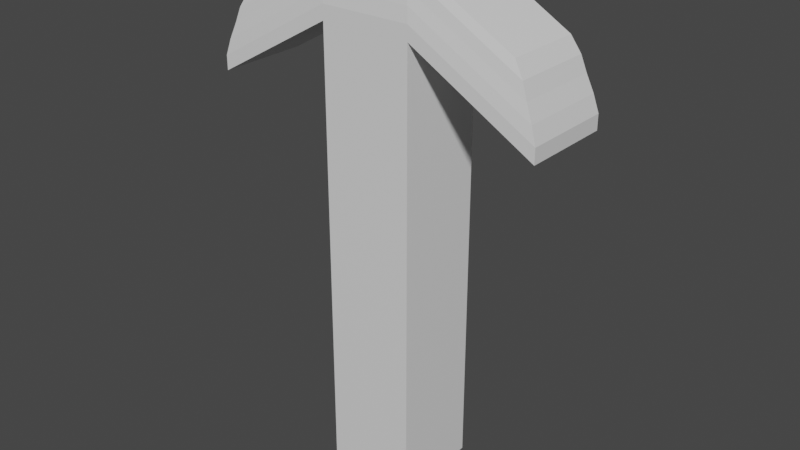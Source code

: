 # Source: Arrow.blend  (saved by Blender 2.93.20; exported with 4.5.12 LTS)
import bpy
from mathutils import Matrix  # noqa: F401  (used for matrix-valued properties, if any)

bpy.ops.wm.read_factory_settings(use_empty=True)
scene = bpy.context.scene
scene.name = 'Scene'

# ---- collections
col_collection = bpy.data.collections.new('Collection'); scene.collection.children.link(col_collection)

# ---- materials (node trees are filled in below, after node groups)
mat_material = bpy.data.materials.new('Material')
mat_material.alpha_threshold = 0.0
mat_material.use_transparent_shadow = False
mat_material.line_color = (0.0, 0.0, 0.0, 1.0)

# ---- material node trees
mat_material.use_nodes = True; mat_material.node_tree.nodes.clear()
_N = mat_material.node_tree.nodes; _L = mat_material.node_tree.links
n0 = _N.new('ShaderNodeOutputMaterial'); n0.name = 'Material Output'; n0.location = (300, 300)
n1 = _N.new('ShaderNodeBsdfPrincipled'); n1.name = 'Principled BSDF'; n1.location = (10, 300)
n1.distribution = 'GGX'
n1.subsurface_method = 'BURLEY'
n1.inputs[2].default_value = 0.4
n1.inputs[3].default_value = 1.45
n1.inputs[27].default_value = (0.0, 0.0, 0.0, 1.0)
n1.inputs[28].default_value = 1.0
_L.new(n1.outputs[0], n0.inputs[0])
n0.is_active_output = True

# ---- world
world_world = bpy.data.worlds.new('World'); scene.world = world_world
world_world.use_nodes = True; world_world.node_tree.nodes.clear()
_N = world_world.node_tree.nodes; _L = world_world.node_tree.links
n0 = _N.new('ShaderNodeOutputWorld'); n0.name = 'World Output'; n0.location = (300, 300)
n1 = _N.new('ShaderNodeBackground'); n1.name = 'Background'; n1.location = (10, 300)
n1.inputs[0].default_value = (0.05088, 0.05088, 0.05088, 1.0)
_L.new(n1.outputs[0], n0.inputs[0])
n0.is_active_output = True
world_world.color = (0.05088, 0.05088, 0.05088)
world_world.use_sun_shadow = False
world_world.sun_shadow_jitter_overblur = 0.0

# ---- meshes
me_cube = bpy.data.meshes.new('Cube')
me_cube.from_pydata([(0.2, 0.2, 1.0), (0.2, 0.2, -1.0), (0.2, -0.2, 1.0), (0.2, -0.2, -1.0), (-0.2, 0.2, 1.0), (-0.2, 0.2, -1.0), (-0.2, -0.2, 1.0), (-0.2, -0.2, -1.0), (0.1687, -0.1687, 1.29), (-0.1687, -0.1687, 1.29), (0.1687, 0.1687, 1.29), (-0.1687, 0.1687, 1.29), (0.7448, 0.2, 0.6881), (0.7448, -0.2, 0.6881), (-0.7448, -0.2, 0.6881), (-0.7448, 0.2, 0.6881), (0.6282, 0.1687, 1.027), (0.6282, -0.1687, 1.027), (-0.6282, -0.1687, 1.027), (-0.6282, 0.1687, 1.027), (0.2, -0.2, 1.064), (0.1939, -0.1939, 1.127), (0.1859, -0.1859, 1.185), (0.1795, -0.1795, 1.241), (-0.1795, -0.1795, 1.241), (-0.1859, -0.1859, 1.185), (-0.1939, -0.1939, 1.127), (-0.2, -0.2, 1.064), (-0.1795, 0.1795, 1.241), (-0.1859, 0.1859, 1.185), (-0.1939, 0.1939, 1.127), (-0.2, 0.2, 1.064), (0.2, 0.2, 1.064), (0.1939, 0.1939, 1.127), (0.1859, 0.1859, 1.185), (0.1795, 0.1795, 1.241), (0.7448, -0.2, 0.7524), (0.722, -0.1939, 0.8244), (0.6924, -0.1859, 0.8955), (0.6687, -0.1795, 0.9612), (-0.6687, -0.1795, 0.9612), (-0.6924, -0.1859, 0.8955), (-0.722, -0.1939, 0.8244), (-0.7448, -0.2, 0.7524), (-0.6687, 0.1795, 0.9612), (-0.6924, 0.1859, 0.8955), (-0.722, 0.1939, 0.8244), (-0.7448, 0.2, 0.7524), (0.7448, 0.2, 0.7524), (0.722, 0.1939, 0.8244), (0.6924, 0.1859, 0.8955), (0.6687, 0.1795, 0.9612)], [], [(24, 23, 8, 9), (3, 2, 6, 7), (7, 6, 4, 5), (5, 1, 3, 7), (1, 0, 2, 3), (5, 4, 0, 1), (10, 11, 9, 8), (10, 8, 17, 16), (24, 9, 18, 40), (35, 28, 11, 10), (44, 40, 18, 19), (39, 51, 16, 17), (4, 6, 14, 15), (31, 4, 15, 47), (2, 0, 12, 13), (20, 2, 13, 36), (9, 11, 19, 18), (35, 10, 16, 51), (0, 32, 48, 12), (32, 33, 49, 48), (33, 34, 50, 49), (34, 35, 51, 50), (8, 23, 39, 17), (23, 22, 38, 39), (22, 21, 37, 38), (21, 20, 36, 37), (11, 28, 44, 19), (28, 29, 45, 44), (29, 30, 46, 45), (30, 31, 47, 46), (13, 12, 48, 36), (36, 48, 49, 37), (37, 49, 50, 38), (38, 50, 51, 39), (15, 14, 43, 47), (47, 43, 42, 46), (46, 42, 41, 45), (45, 41, 40, 44), (0, 4, 31, 32), (32, 31, 30, 33), (33, 30, 29, 34), (34, 29, 28, 35), (6, 27, 43, 14), (27, 26, 42, 43), (26, 25, 41, 42), (25, 24, 40, 41), (6, 2, 20, 27), (27, 20, 21, 26), (26, 21, 22, 25), (25, 22, 23, 24)])
_uv = me_cube.uv_layers.new(name='UVMap')
_uv.uv.foreach_set('vector', [0.5896, 0.01206, 0.4966, 0.04225, 0.4952, 0.02836, 0.5825, 0.0, 0.6787, 0.621, 0.5116, 0.1066, 0.6152, 0.07296, 0.7823, 0.5874, 1.0, 0.0, 1.0, 0.5251, 0.8911, 0.5251, 0.8911, 0.0, 0.2177, 0.621, 0.3266, 0.621, 0.3266, 0.7299, 0.2177, 0.7299, 0.8911, 0.0, 0.8911, 0.5251, 0.7823, 0.5251, 0.7823, 0.0, 0.2876, 0.621, 0.1205, 0.1066, 0.224, 0.07296, 0.3911, 0.5874, 0.8741, 0.6502, 0.8741, 0.742, 0.7823, 0.742, 0.7823, 0.6502, 0.8741, 0.6502, 0.7823, 0.6502, 0.7823, 0.5251, 0.8741, 0.5251, 0.5896, 0.01206, 0.5825, 0.0, 0.7234, 0.02902, 0.7396, 0.04296, 0.1984, 0.01206, 0.1055, 0.04225, 0.1041, 0.02836, 0.1914, 0.0, 0.5012, 0.7243, 0.5012, 0.6266, 0.5214, 0.6296, 0.5214, 0.7214, 0.4037, 0.7243, 0.4037, 0.6266, 0.424, 0.6296, 0.424, 0.7214, 0.2177, 0.7693, 0.1089, 0.7693, 0.1089, 0.621, 0.2177, 0.621, 0.1151, 0.09006, 0.1205, 0.1066, 0.005533, 0.2326, 0.0001644, 0.2161, 0.0, 0.621, 0.1089, 0.621, 0.1089, 0.7693, 0.0, 0.7693, 0.5063, 0.09006, 0.5116, 0.1066, 0.3967, 0.2326, 0.3913, 0.2161, 0.7823, 0.742, 0.8741, 0.742, 0.8741, 0.867, 0.7823, 0.867, 0.1984, 0.01206, 0.1914, 0.0, 0.3323, 0.02902, 0.3484, 0.04296, 0.224, 0.07296, 0.2187, 0.05643, 0.3858, 0.09085, 0.3911, 0.1074, 0.2187, 0.05643, 0.2118, 0.04071, 0.3738, 0.07407, 0.3858, 0.09085, 0.2118, 0.04071, 0.2048, 0.02606, 0.3601, 0.05805, 0.3738, 0.07407, 0.2048, 0.02606, 0.1984, 0.01206, 0.3484, 0.04296, 0.3601, 0.05805, 0.4952, 0.02836, 0.4966, 0.04225, 0.3934, 0.1554, 0.3982, 0.1347, 0.4966, 0.04225, 0.4997, 0.05732, 0.3928, 0.1745, 0.3934, 0.1554, 0.4997, 0.05732, 0.5026, 0.07331, 0.3911, 0.1955, 0.3928, 0.1745, 0.5026, 0.07331, 0.5063, 0.09006, 0.3913, 0.2161, 0.3911, 0.1955, 0.1041, 0.02836, 0.1055, 0.04225, 0.002245, 0.1554, 0.007092, 0.1347, 0.1055, 0.04225, 0.1085, 0.05732, 0.001665, 0.1745, 0.002245, 0.1554, 0.1085, 0.05732, 0.1115, 0.07331, 0.0, 0.1955, 0.001665, 0.1745, 0.1115, 0.07331, 0.1151, 0.09006, 0.0001644, 0.2161, 0.0, 0.1955, 0.3266, 0.7299, 0.3266, 0.621, 0.3435, 0.621, 0.3435, 0.7299, 0.3435, 0.7299, 0.3435, 0.621, 0.364, 0.6227, 0.364, 0.7282, 0.364, 0.7282, 0.364, 0.6227, 0.3848, 0.6249, 0.3848, 0.7261, 0.3848, 0.7261, 0.3848, 0.6249, 0.4037, 0.6266, 0.4037, 0.7243, 0.424, 0.7299, 0.424, 0.621, 0.4409, 0.621, 0.4409, 0.7299, 0.4409, 0.7299, 0.4409, 0.621, 0.4614, 0.6227, 0.4614, 0.7282, 0.4614, 0.7282, 0.4614, 0.6227, 0.4822, 0.6249, 0.4822, 0.7261, 0.4822, 0.7261, 0.4822, 0.6249, 0.5012, 0.6266, 0.5012, 0.7243, 0.224, 0.07296, 0.1205, 0.1066, 0.1151, 0.09006, 0.2187, 0.05643, 0.2187, 0.05643, 0.1151, 0.09006, 0.1115, 0.07331, 0.2118, 0.04071, 0.2118, 0.04071, 0.1115, 0.07331, 0.1085, 0.05732, 0.2048, 0.02606, 0.2048, 0.02606, 0.1085, 0.05732, 0.1055, 0.04225, 0.1984, 0.01206, 0.6152, 0.07296, 0.6098, 0.05643, 0.7769, 0.09085, 0.7823, 0.1074, 0.6098, 0.05643, 0.603, 0.04071, 0.7649, 0.07407, 0.7769, 0.09085, 0.603, 0.04071, 0.5959, 0.02606, 0.7512, 0.05805, 0.7649, 0.07407, 0.5959, 0.02606, 0.5896, 0.01206, 0.7396, 0.04296, 0.7512, 0.05805, 0.6152, 0.07296, 0.5116, 0.1066, 0.5063, 0.09006, 0.6098, 0.05643, 0.6098, 0.05643, 0.5063, 0.09006, 0.5026, 0.07331, 0.603, 0.04071, 0.603, 0.04071, 0.5026, 0.07331, 0.4997, 0.05732, 0.5959, 0.02606, 0.5959, 0.02606, 0.4997, 0.05732, 0.4966, 0.04225, 0.5896, 0.01206])
_ca = me_cube.color_attributes.new('Col', 'BYTE_COLOR', 'CORNER')
_ca.data.foreach_set('color', [1.0, 1.0, 1.0, 1.0, 1.0, 1.0, 1.0, 1.0, 1.0, 1.0, 1.0, 1.0, 1.0, 1.0, 1.0, 1.0, 1.0, 1.0, 1.0, 1.0, 1.0, 1.0, 1.0, 1.0, 1.0, 1.0, 1.0, 1.0, 1.0, 1.0, 1.0, 1.0, 1.0, 1.0, 1.0, 1.0, 1.0, 1.0, 1.0, 1.0, 1.0, 1.0, 1.0, 1.0, 1.0, 1.0, 1.0, 1.0, 1.0, 1.0, 1.0, 1.0, 1.0, 1.0, 1.0, 1.0, 1.0, 1.0, 1.0, 1.0, 1.0, 1.0, 1.0, 1.0, 1.0, 1.0, 1.0, 1.0, 1.0, 1.0, 1.0, 1.0, 1.0, 1.0, 1.0, 1.0, 1.0, 1.0, 1.0, 1.0, 1.0, 1.0, 1.0, 1.0, 1.0, 1.0, 1.0, 1.0, 1.0, 1.0, 1.0, 1.0, 1.0, 1.0, 1.0, 1.0, 1.0, 1.0, 1.0, 1.0, 1.0, 1.0, 1.0, 1.0, 1.0, 1.0, 1.0, 1.0, 1.0, 1.0, 1.0, 1.0, 1.0, 1.0, 1.0, 1.0, 1.0, 1.0, 1.0, 1.0, 1.0, 1.0, 1.0, 1.0, 1.0, 1.0, 1.0, 1.0, 1.0, 1.0, 1.0, 1.0, 1.0, 1.0, 1.0, 1.0, 1.0, 1.0, 1.0, 1.0, 1.0, 1.0, 1.0, 1.0, 1.0, 1.0, 1.0, 1.0, 1.0, 1.0, 1.0, 1.0, 1.0, 1.0, 1.0, 1.0, 1.0, 1.0, 1.0, 1.0, 1.0, 1.0, 1.0, 1.0, 1.0, 1.0, 1.0, 1.0, 1.0, 1.0, 1.0, 1.0, 1.0, 1.0, 1.0, 1.0, 1.0, 1.0, 1.0, 1.0, 1.0, 1.0, 1.0, 1.0, 1.0, 1.0, 1.0, 1.0, 1.0, 1.0, 1.0, 1.0, 1.0, 1.0, 1.0, 1.0, 1.0, 1.0, 1.0, 1.0, 1.0, 1.0, 1.0, 1.0, 1.0, 1.0, 1.0, 1.0, 1.0, 1.0, 1.0, 1.0, 1.0, 1.0, 1.0, 1.0, 1.0, 1.0, 1.0, 1.0, 1.0, 1.0, 1.0, 1.0, 1.0, 1.0, 1.0, 1.0, 1.0, 1.0, 1.0, 1.0, 1.0, 1.0, 1.0, 1.0, 1.0, 1.0, 1.0, 1.0, 1.0, 1.0, 1.0, 1.0, 1.0, 1.0, 1.0, 1.0, 1.0, 1.0, 1.0, 1.0, 1.0, 1.0, 1.0, 1.0, 1.0, 1.0, 1.0, 1.0, 1.0, 1.0, 1.0, 1.0, 1.0, 1.0, 1.0, 1.0, 1.0, 1.0, 1.0, 1.0, 1.0, 1.0, 1.0, 1.0, 1.0, 1.0, 1.0, 1.0, 1.0, 1.0, 1.0, 1.0, 1.0, 1.0, 1.0, 1.0, 1.0, 1.0, 1.0, 1.0, 1.0, 1.0, 1.0, 1.0, 1.0, 1.0, 1.0, 1.0, 1.0, 1.0, 1.0, 1.0, 1.0, 1.0, 1.0, 1.0, 1.0, 1.0, 1.0, 1.0, 1.0, 1.0, 1.0, 1.0, 1.0, 1.0, 1.0, 1.0, 1.0, 1.0, 1.0, 1.0, 1.0, 1.0, 1.0, 1.0, 1.0, 1.0, 1.0, 1.0, 1.0, 1.0, 1.0, 1.0, 1.0, 1.0, 1.0, 1.0, 1.0, 1.0, 1.0, 1.0, 1.0, 1.0, 1.0, 1.0, 1.0, 1.0, 1.0, 1.0, 1.0, 1.0, 1.0, 1.0, 1.0, 1.0, 1.0, 1.0, 1.0, 1.0, 1.0, 1.0, 1.0, 1.0, 1.0, 1.0, 1.0, 1.0, 1.0, 1.0, 1.0, 1.0, 1.0, 1.0, 1.0, 1.0, 1.0, 1.0, 1.0, 1.0, 1.0, 1.0, 1.0, 1.0, 1.0, 1.0, 1.0, 1.0, 1.0, 1.0, 1.0, 1.0, 1.0, 1.0, 1.0, 1.0, 1.0, 1.0, 1.0, 1.0, 1.0, 1.0, 1.0, 1.0, 1.0, 1.0, 1.0, 1.0, 1.0, 1.0, 1.0, 1.0, 1.0, 1.0, 1.0, 1.0, 1.0, 1.0, 1.0, 1.0, 1.0, 1.0, 1.0, 1.0, 1.0, 1.0, 1.0, 1.0, 1.0, 1.0, 1.0, 1.0, 1.0, 1.0, 1.0, 1.0, 1.0, 1.0, 1.0, 1.0, 1.0, 1.0, 1.0, 1.0, 1.0, 1.0, 1.0, 1.0, 1.0, 1.0, 1.0, 1.0, 1.0, 1.0, 1.0, 1.0, 1.0, 1.0, 1.0, 1.0, 1.0, 1.0, 1.0, 1.0, 1.0, 1.0, 1.0, 1.0, 1.0, 1.0, 1.0, 1.0, 1.0, 1.0, 1.0, 1.0, 1.0, 1.0, 1.0, 1.0, 1.0, 1.0, 1.0, 1.0, 1.0, 1.0, 1.0, 1.0, 1.0, 1.0, 1.0, 1.0, 1.0, 1.0, 1.0, 1.0, 1.0, 1.0, 1.0, 1.0, 1.0, 1.0, 1.0, 1.0, 1.0, 1.0, 1.0, 1.0, 1.0, 1.0, 1.0, 1.0, 1.0, 1.0, 1.0, 1.0, 1.0, 1.0, 1.0, 1.0, 1.0, 1.0, 1.0, 1.0, 1.0, 1.0, 1.0, 1.0, 1.0, 1.0, 1.0, 1.0, 1.0, 1.0, 1.0, 1.0, 1.0, 1.0, 1.0, 1.0, 1.0, 1.0, 1.0, 1.0, 1.0, 1.0, 1.0, 1.0, 1.0, 1.0, 1.0, 1.0, 1.0, 1.0, 1.0, 1.0, 1.0, 1.0, 1.0, 1.0, 1.0, 1.0, 1.0, 1.0, 1.0, 1.0, 1.0, 1.0, 1.0, 1.0, 1.0, 1.0, 1.0, 1.0, 1.0, 1.0, 1.0, 1.0, 1.0, 1.0, 1.0, 1.0, 1.0, 1.0, 1.0, 1.0, 1.0, 1.0, 1.0, 1.0, 1.0, 1.0, 1.0, 1.0, 1.0, 1.0, 1.0, 1.0, 1.0, 1.0, 1.0, 1.0, 1.0, 1.0, 1.0, 1.0, 1.0, 1.0, 1.0, 1.0, 1.0, 1.0, 1.0, 1.0, 1.0, 1.0, 1.0, 1.0, 1.0, 1.0, 1.0, 1.0, 1.0, 1.0, 1.0, 1.0, 1.0, 1.0, 1.0, 1.0, 1.0, 1.0, 1.0, 1.0, 1.0, 1.0, 1.0, 1.0, 1.0, 1.0, 1.0, 1.0, 1.0, 1.0, 1.0, 1.0, 1.0, 1.0, 1.0, 1.0, 1.0, 1.0, 1.0, 1.0, 1.0, 1.0, 1.0, 1.0, 1.0, 1.0, 1.0, 1.0, 1.0, 1.0, 1.0, 1.0, 1.0, 1.0, 1.0, 1.0, 1.0, 1.0, 1.0, 1.0, 1.0, 1.0, 1.0, 1.0, 1.0, 1.0, 1.0, 1.0, 1.0, 1.0, 1.0, 1.0, 1.0, 1.0, 1.0, 1.0, 1.0, 1.0, 1.0, 1.0, 1.0, 1.0, 1.0, 1.0, 1.0, 1.0, 1.0, 1.0, 1.0, 1.0, 1.0, 1.0, 1.0, 1.0, 1.0, 1.0, 1.0, 1.0, 1.0, 1.0, 1.0, 1.0, 1.0, 1.0, 1.0, 1.0, 1.0, 1.0, 1.0, 1.0, 1.0, 1.0, 1.0, 1.0, 1.0, 1.0, 1.0, 1.0, 1.0, 1.0, 1.0, 1.0, 1.0, 1.0, 1.0, 1.0, 1.0, 1.0, 1.0, 1.0, 1.0, 1.0, 1.0, 1.0, 1.0, 1.0, 1.0, 1.0, 1.0, 1.0, 1.0, 1.0, 1.0, 1.0, 1.0, 1.0, 1.0, 1.0, 1.0, 1.0, 1.0, 1.0, 1.0, 1.0, 1.0, 1.0, 1.0, 1.0, 1.0, 1.0, 1.0, 1.0, 1.0, 1.0, 1.0, 1.0, 1.0, 1.0, 1.0, 1.0, 1.0, 1.0, 1.0, 1.0, 1.0, 1.0, 1.0, 1.0, 1.0, 1.0, 1.0, 1.0, 1.0, 1.0])
me_cube.materials.append(mat_material)
me_cube.use_remesh_preserve_volume = False
me_cube.use_remesh_preserve_attributes = False
me_cube.use_mirror_vertex_groups = False
me_cube.use_paint_bone_selection = False
me_cube.use_paint_mask = True
me_cube.update()

# ---- objects
ob_cube = bpy.data.objects.new('Cube', me_cube)

# ---- transforms, parenting, visibility, modifiers, constraints
ob_cube.location = (0.0, 0.0, 0.0)
ob_cube.lock_rotations_4d = False
ob_cube.empty_display_type = 'ARROWS'
ob_cube.lineart.crease_threshold = 0.0

# ---- collection membership
col_collection.objects.link(ob_cube)

# ---- scene / render settings (as saved in the file)
scene.frame_start = 1; scene.frame_end = 250; scene.frame_set(1)
scene.render.engine = 'BLENDER_EEVEE_NEXT'
scene.cycles.use_denoising = False
scene.cycles.samples = 128
scene.cycles.sampling_pattern = 'TABULATED_SOBOL'
scene.cycles.use_adaptive_sampling = False
scene.cycles.use_light_tree = False
scene.view_settings.view_transform = 'Filmic'
bpy.context.view_layer.update()

# ---- added for rendering (the .blend has no active camera and no usable light): camera, sun
cam_auto = bpy.data.cameras.new('AutoCamera')
cam_auto.lens = 50.0
cam_auto.sensor_width = 36.0
cam_auto.clip_end = 1000.0
ob_auto_camera = bpy.data.objects.new('AutoCamera', cam_auto)
scene.collection.objects.link(ob_auto_camera)
ob_auto_camera.location = (2.55485, -3.06582, 2.18906)
ob_auto_camera.rotation_euler = (1.09748, -7.21219e-08, 0.694738)
scene.camera = ob_auto_camera
light_auto_sun = bpy.data.lights.new('AutoSun', 'SUN')
light_auto_sun.energy = 3.0
light_auto_sun.angle = 0.0523599
ob_auto_sun = bpy.data.objects.new('AutoSun', light_auto_sun)
scene.collection.objects.link(ob_auto_sun)
ob_auto_sun.rotation_euler = (0.872665, 0.174533, 0.523599)
bpy.context.view_layer.update()

